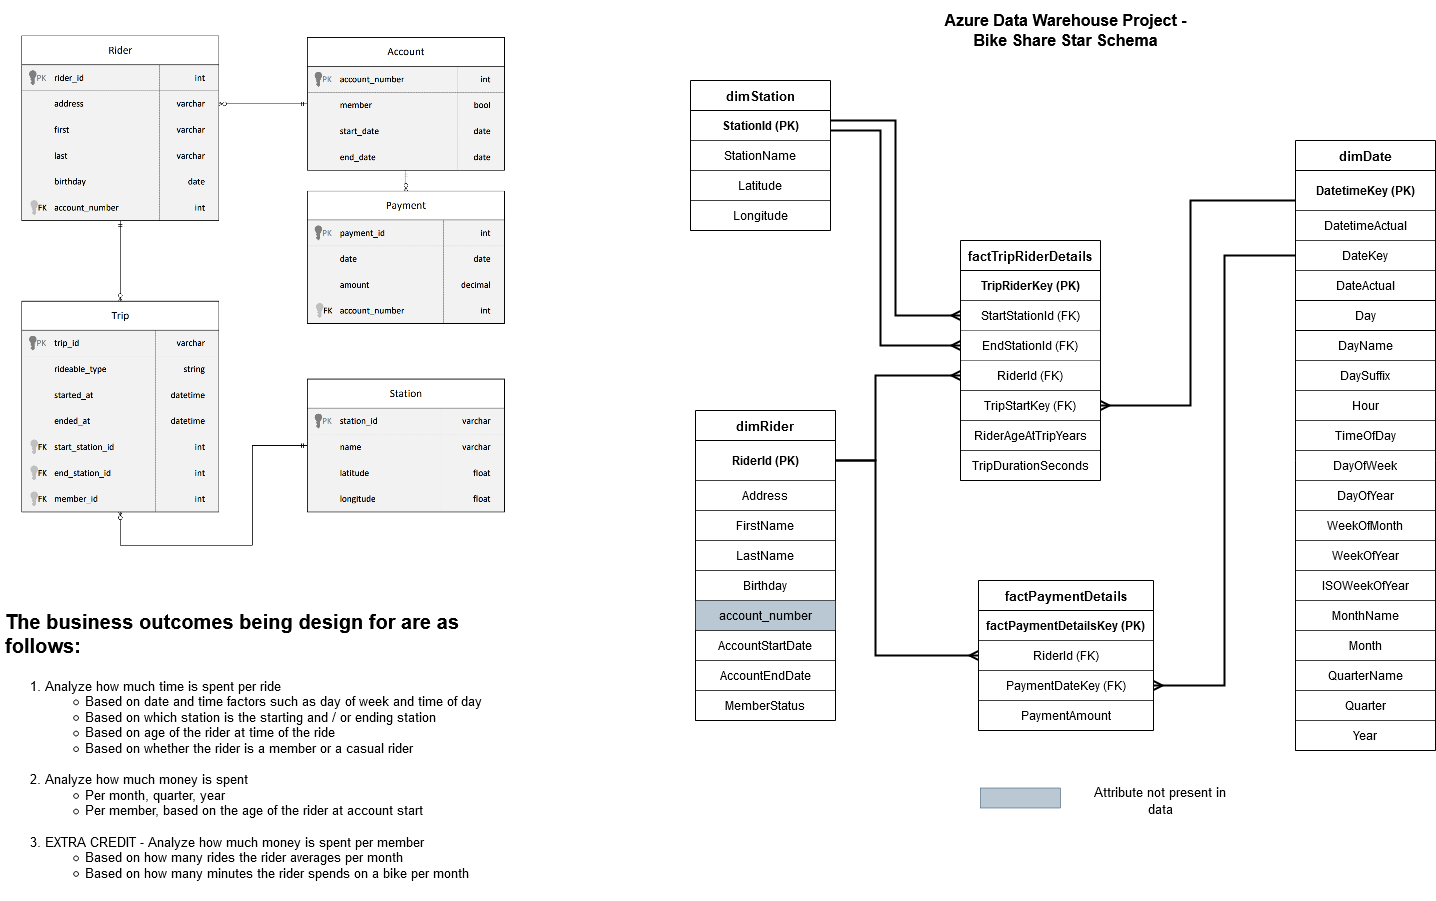

The diagram above was exported from draw.io. Its source (the exported page's mxGraphModel, read from the mxfile embedded in the PNG):
<mxGraphModel dx="2272" dy="739" grid="1" gridSize="10" guides="1" tooltips="1" connect="1" arrows="1" fold="1" page="1" pageScale="1" pageWidth="850" pageHeight="1100" math="0" shadow="0">
  <root>
    <mxCell id="0" />
    <mxCell id="1" parent="0" />
    <mxCell id="u1dZdH3UNt8pAugNaxfq-1" value="factTripRiderDetails" style="swimlane;fontStyle=1;childLayout=stackLayout;horizontal=1;startSize=30;horizontalStack=0;resizeParent=1;resizeParentMax=0;resizeLast=0;collapsible=1;marginBottom=0;fontSize=13;" parent="1" vertex="1">
      <mxGeometry x="320" y="360" width="140" height="240" as="geometry" />
    </mxCell>
    <mxCell id="u1dZdH3UNt8pAugNaxfq-2" value="TripRiderKey (PK)" style="text;strokeColor=default;fillColor=none;align=center;verticalAlign=middle;spacingLeft=4;spacingRight=4;overflow=hidden;points=[[0,0.5],[1,0.5]];portConstraint=eastwest;rotatable=0;fontStyle=1;strokeWidth=0.5;" parent="u1dZdH3UNt8pAugNaxfq-1" vertex="1">
      <mxGeometry y="30" width="140" height="30" as="geometry" />
    </mxCell>
    <mxCell id="u1dZdH3UNt8pAugNaxfq-5" value="StartStationId (FK)" style="text;html=1;strokeColor=default;fillColor=none;align=center;verticalAlign=middle;whiteSpace=wrap;rounded=0;strokeWidth=0.5;" parent="u1dZdH3UNt8pAugNaxfq-1" vertex="1">
      <mxGeometry y="60" width="140" height="30" as="geometry" />
    </mxCell>
    <mxCell id="iagADRvycxeUG2immPcQ-3" value="EndStationId (FK)" style="text;html=1;strokeColor=none;fillColor=none;align=center;verticalAlign=middle;whiteSpace=wrap;rounded=0;" vertex="1" parent="u1dZdH3UNt8pAugNaxfq-1">
      <mxGeometry y="90" width="140" height="30" as="geometry" />
    </mxCell>
    <mxCell id="u1dZdH3UNt8pAugNaxfq-6" value="RiderId (FK)" style="text;html=1;strokeColor=default;fillColor=none;align=center;verticalAlign=middle;whiteSpace=wrap;rounded=0;strokeWidth=0.5;" parent="u1dZdH3UNt8pAugNaxfq-1" vertex="1">
      <mxGeometry y="120" width="140" height="30" as="geometry" />
    </mxCell>
    <mxCell id="u1dZdH3UNt8pAugNaxfq-28" value="TripStartKey (FK)" style="text;html=1;strokeColor=default;fillColor=none;align=center;verticalAlign=middle;whiteSpace=wrap;rounded=0;strokeWidth=0.5;" parent="u1dZdH3UNt8pAugNaxfq-1" vertex="1">
      <mxGeometry y="150" width="140" height="30" as="geometry" />
    </mxCell>
    <mxCell id="u1dZdH3UNt8pAugNaxfq-3" value="RiderAgeAtTripYears" style="text;strokeColor=default;fillColor=none;align=center;verticalAlign=middle;spacingLeft=4;spacingRight=4;overflow=hidden;points=[[0,0.5],[1,0.5]];portConstraint=eastwest;rotatable=0;strokeWidth=0.5;" parent="u1dZdH3UNt8pAugNaxfq-1" vertex="1">
      <mxGeometry y="180" width="140" height="30" as="geometry" />
    </mxCell>
    <mxCell id="u1dZdH3UNt8pAugNaxfq-4" value="TripDurationSeconds" style="text;strokeColor=default;fillColor=none;align=center;verticalAlign=middle;spacingLeft=4;spacingRight=4;overflow=hidden;points=[[0,0.5],[1,0.5]];portConstraint=eastwest;rotatable=0;strokeWidth=0.5;" parent="u1dZdH3UNt8pAugNaxfq-1" vertex="1">
      <mxGeometry y="210" width="140" height="30" as="geometry" />
    </mxCell>
    <mxCell id="u1dZdH3UNt8pAugNaxfq-7" value="dimRider" style="swimlane;fontStyle=1;childLayout=stackLayout;horizontal=1;startSize=30;horizontalStack=0;resizeParent=1;resizeParentMax=0;resizeLast=0;collapsible=1;marginBottom=0;fontSize=13;" parent="1" vertex="1">
      <mxGeometry x="55" y="530" width="140" height="310" as="geometry" />
    </mxCell>
    <mxCell id="u1dZdH3UNt8pAugNaxfq-8" value="RiderId (PK)" style="text;strokeColor=default;fillColor=none;align=center;verticalAlign=middle;spacingLeft=4;spacingRight=4;overflow=hidden;points=[[0,0.5],[1,0.5]];portConstraint=eastwest;rotatable=0;fontStyle=1;strokeWidth=0.5;" parent="u1dZdH3UNt8pAugNaxfq-7" vertex="1">
      <mxGeometry y="30" width="140" height="40" as="geometry" />
    </mxCell>
    <mxCell id="u1dZdH3UNt8pAugNaxfq-9" value="Address" style="text;strokeColor=default;fillColor=none;align=center;verticalAlign=middle;spacingLeft=4;spacingRight=4;overflow=hidden;points=[[0,0.5],[1,0.5]];portConstraint=eastwest;rotatable=0;strokeWidth=0.5;" parent="u1dZdH3UNt8pAugNaxfq-7" vertex="1">
      <mxGeometry y="70" width="140" height="30" as="geometry" />
    </mxCell>
    <mxCell id="u1dZdH3UNt8pAugNaxfq-10" value="FirstName" style="text;strokeColor=default;fillColor=none;align=center;verticalAlign=middle;spacingLeft=4;spacingRight=4;overflow=hidden;points=[[0,0.5],[1,0.5]];portConstraint=eastwest;rotatable=0;strokeWidth=0.5;" parent="u1dZdH3UNt8pAugNaxfq-7" vertex="1">
      <mxGeometry y="100" width="140" height="30" as="geometry" />
    </mxCell>
    <mxCell id="u1dZdH3UNt8pAugNaxfq-11" value="LastName" style="text;html=1;strokeColor=default;fillColor=none;align=center;verticalAlign=middle;whiteSpace=wrap;rounded=0;strokeWidth=0.5;" parent="u1dZdH3UNt8pAugNaxfq-7" vertex="1">
      <mxGeometry y="130" width="140" height="30" as="geometry" />
    </mxCell>
    <mxCell id="u1dZdH3UNt8pAugNaxfq-12" value="Birthday" style="text;html=1;strokeColor=default;fillColor=none;align=center;verticalAlign=middle;whiteSpace=wrap;rounded=0;strokeWidth=0.5;" parent="u1dZdH3UNt8pAugNaxfq-7" vertex="1">
      <mxGeometry y="160" width="140" height="30" as="geometry" />
    </mxCell>
    <mxCell id="u1dZdH3UNt8pAugNaxfq-47" value="account_number" style="text;strokeColor=default;fillColor=#bac8d3;align=center;verticalAlign=middle;spacingLeft=4;spacingRight=4;overflow=hidden;points=[[0,0.5],[1,0.5]];portConstraint=eastwest;rotatable=0;strokeWidth=0.5;" parent="u1dZdH3UNt8pAugNaxfq-7" vertex="1">
      <mxGeometry y="190" width="140" height="30" as="geometry" />
    </mxCell>
    <mxCell id="u1dZdH3UNt8pAugNaxfq-55" value="AccountStartDate" style="text;html=1;strokeColor=default;fillColor=none;align=center;verticalAlign=middle;whiteSpace=wrap;rounded=0;strokeWidth=0.5;" parent="u1dZdH3UNt8pAugNaxfq-7" vertex="1">
      <mxGeometry y="220" width="140" height="30" as="geometry" />
    </mxCell>
    <mxCell id="u1dZdH3UNt8pAugNaxfq-56" value="AccountEndDate" style="text;html=1;strokeColor=default;fillColor=none;align=center;verticalAlign=middle;whiteSpace=wrap;rounded=0;strokeWidth=0.5;" parent="u1dZdH3UNt8pAugNaxfq-7" vertex="1">
      <mxGeometry y="250" width="140" height="30" as="geometry" />
    </mxCell>
    <mxCell id="u1dZdH3UNt8pAugNaxfq-48" value="MemberStatus" style="text;strokeColor=default;fillColor=none;align=center;verticalAlign=middle;spacingLeft=4;spacingRight=4;overflow=hidden;points=[[0,0.5],[1,0.5]];portConstraint=eastwest;rotatable=0;strokeWidth=0.5;" parent="u1dZdH3UNt8pAugNaxfq-7" vertex="1">
      <mxGeometry y="280" width="140" height="30" as="geometry" />
    </mxCell>
    <mxCell id="u1dZdH3UNt8pAugNaxfq-13" style="edgeStyle=orthogonalEdgeStyle;rounded=0;orthogonalLoop=1;jettySize=auto;html=1;entryX=0;entryY=0.5;entryDx=0;entryDy=0;strokeWidth=2;endArrow=ERmany;endFill=0;" parent="1" source="u1dZdH3UNt8pAugNaxfq-8" target="u1dZdH3UNt8pAugNaxfq-6" edge="1">
      <mxGeometry relative="1" as="geometry">
        <Array as="points">
          <mxPoint x="235" y="580" />
          <mxPoint x="235" y="495" />
        </Array>
      </mxGeometry>
    </mxCell>
    <mxCell id="u1dZdH3UNt8pAugNaxfq-14" value="dimStation" style="swimlane;fontStyle=1;childLayout=stackLayout;horizontal=1;startSize=30;horizontalStack=0;resizeParent=1;resizeParentMax=0;resizeLast=0;collapsible=1;marginBottom=0;fontSize=13;" parent="1" vertex="1">
      <mxGeometry x="50" y="200" width="140" height="150" as="geometry" />
    </mxCell>
    <mxCell id="u1dZdH3UNt8pAugNaxfq-15" value="StationId (PK)" style="text;strokeColor=default;fillColor=none;align=center;verticalAlign=middle;spacingLeft=4;spacingRight=4;overflow=hidden;points=[[0,0.5],[1,0.5]];portConstraint=eastwest;rotatable=0;fontStyle=1;strokeWidth=0.5;" parent="u1dZdH3UNt8pAugNaxfq-14" vertex="1">
      <mxGeometry y="30" width="140" height="30" as="geometry" />
    </mxCell>
    <mxCell id="u1dZdH3UNt8pAugNaxfq-17" value="StationName" style="text;strokeColor=default;fillColor=none;align=center;verticalAlign=middle;spacingLeft=4;spacingRight=4;overflow=hidden;points=[[0,0.5],[1,0.5]];portConstraint=eastwest;rotatable=0;strokeWidth=0.5;" parent="u1dZdH3UNt8pAugNaxfq-14" vertex="1">
      <mxGeometry y="60" width="140" height="30" as="geometry" />
    </mxCell>
    <mxCell id="u1dZdH3UNt8pAugNaxfq-19" value="Latitude" style="text;html=1;strokeColor=default;fillColor=none;align=center;verticalAlign=middle;whiteSpace=wrap;rounded=0;strokeWidth=0.5;" parent="u1dZdH3UNt8pAugNaxfq-14" vertex="1">
      <mxGeometry y="90" width="140" height="30" as="geometry" />
    </mxCell>
    <mxCell id="u1dZdH3UNt8pAugNaxfq-20" value="Longitude" style="text;html=1;strokeColor=default;fillColor=none;align=center;verticalAlign=middle;whiteSpace=wrap;rounded=0;strokeWidth=0.5;" parent="u1dZdH3UNt8pAugNaxfq-14" vertex="1">
      <mxGeometry y="120" width="140" height="30" as="geometry" />
    </mxCell>
    <mxCell id="u1dZdH3UNt8pAugNaxfq-23" style="edgeStyle=orthogonalEdgeStyle;rounded=0;orthogonalLoop=1;jettySize=auto;html=1;entryX=0;entryY=0.5;entryDx=0;entryDy=0;endArrow=ERmany;endFill=0;strokeWidth=2;" parent="1" source="u1dZdH3UNt8pAugNaxfq-15" target="u1dZdH3UNt8pAugNaxfq-5" edge="1">
      <mxGeometry relative="1" as="geometry">
        <Array as="points">
          <mxPoint x="255" y="240" />
          <mxPoint x="255" y="435" />
        </Array>
      </mxGeometry>
    </mxCell>
    <mxCell id="u1dZdH3UNt8pAugNaxfq-24" value="dimDate" style="swimlane;fontStyle=1;childLayout=stackLayout;horizontal=1;startSize=30;horizontalStack=0;resizeParent=1;resizeParentMax=0;resizeLast=0;collapsible=1;marginBottom=0;fontSize=13;" parent="1" vertex="1">
      <mxGeometry x="655" y="260" width="140" height="610" as="geometry" />
    </mxCell>
    <mxCell id="u1dZdH3UNt8pAugNaxfq-25" value="DatetimeKey (PK)" style="text;strokeColor=default;fillColor=none;align=center;verticalAlign=middle;spacingLeft=4;spacingRight=4;overflow=hidden;points=[[0,0.5],[1,0.5]];portConstraint=eastwest;rotatable=0;fontStyle=1;strokeWidth=0.5;" parent="u1dZdH3UNt8pAugNaxfq-24" vertex="1">
      <mxGeometry y="30" width="140" height="40" as="geometry" />
    </mxCell>
    <mxCell id="u1dZdH3UNt8pAugNaxfq-26" value="DatetimeActual" style="text;strokeColor=default;fillColor=none;align=center;verticalAlign=middle;spacingLeft=4;spacingRight=4;overflow=hidden;points=[[0,0.5],[1,0.5]];portConstraint=eastwest;rotatable=0;strokeWidth=0.5;" parent="u1dZdH3UNt8pAugNaxfq-24" vertex="1">
      <mxGeometry y="70" width="140" height="30" as="geometry" />
    </mxCell>
    <mxCell id="u1dZdH3UNt8pAugNaxfq-27" value="DateKey" style="text;strokeColor=default;fillColor=none;align=center;verticalAlign=middle;spacingLeft=4;spacingRight=4;overflow=hidden;points=[[0,0.5],[1,0.5]];portConstraint=eastwest;rotatable=0;strokeWidth=0.5;" parent="u1dZdH3UNt8pAugNaxfq-24" vertex="1">
      <mxGeometry y="100" width="140" height="30" as="geometry" />
    </mxCell>
    <mxCell id="u1dZdH3UNt8pAugNaxfq-32" value="DateActual" style="text;html=1;strokeColor=default;fillColor=none;align=center;verticalAlign=middle;whiteSpace=wrap;rounded=0;strokeWidth=0.5;" parent="u1dZdH3UNt8pAugNaxfq-24" vertex="1">
      <mxGeometry y="130" width="140" height="30" as="geometry" />
    </mxCell>
    <mxCell id="fWM6lrkryvwXzSCDSW43-1" value="Day" style="text;html=1;strokeColor=default;fillColor=none;align=center;verticalAlign=middle;whiteSpace=wrap;rounded=0;" parent="u1dZdH3UNt8pAugNaxfq-24" vertex="1">
      <mxGeometry y="160" width="140" height="30" as="geometry" />
    </mxCell>
    <mxCell id="u1dZdH3UNt8pAugNaxfq-33" value="DayName" style="text;html=1;strokeColor=default;fillColor=none;align=center;verticalAlign=middle;whiteSpace=wrap;rounded=0;strokeWidth=0.5;" parent="u1dZdH3UNt8pAugNaxfq-24" vertex="1">
      <mxGeometry y="190" width="140" height="30" as="geometry" />
    </mxCell>
    <mxCell id="u1dZdH3UNt8pAugNaxfq-36" value="DaySuffix" style="text;html=1;strokeColor=default;fillColor=none;align=center;verticalAlign=middle;whiteSpace=wrap;rounded=0;strokeWidth=0.5;" parent="u1dZdH3UNt8pAugNaxfq-24" vertex="1">
      <mxGeometry y="220" width="140" height="30" as="geometry" />
    </mxCell>
    <mxCell id="KMwkksNIXB1iqTU3vwKm-8" value="Hour" style="text;html=1;strokeColor=default;fillColor=none;align=center;verticalAlign=middle;whiteSpace=wrap;rounded=0;strokeWidth=0.5;" parent="u1dZdH3UNt8pAugNaxfq-24" vertex="1">
      <mxGeometry y="250" width="140" height="30" as="geometry" />
    </mxCell>
    <mxCell id="KMwkksNIXB1iqTU3vwKm-9" value="TimeOfDay" style="text;html=1;strokeColor=default;fillColor=none;align=center;verticalAlign=middle;whiteSpace=wrap;rounded=0;strokeWidth=0.5;" parent="u1dZdH3UNt8pAugNaxfq-24" vertex="1">
      <mxGeometry y="280" width="140" height="30" as="geometry" />
    </mxCell>
    <mxCell id="KMwkksNIXB1iqTU3vwKm-10" value="DayOfWeek" style="text;html=1;strokeColor=default;fillColor=none;align=center;verticalAlign=middle;whiteSpace=wrap;rounded=0;strokeWidth=0.5;" parent="u1dZdH3UNt8pAugNaxfq-24" vertex="1">
      <mxGeometry y="310" width="140" height="30" as="geometry" />
    </mxCell>
    <mxCell id="KMwkksNIXB1iqTU3vwKm-11" value="DayOfYear" style="text;html=1;strokeColor=default;fillColor=none;align=center;verticalAlign=middle;whiteSpace=wrap;rounded=0;strokeWidth=0.5;" parent="u1dZdH3UNt8pAugNaxfq-24" vertex="1">
      <mxGeometry y="340" width="140" height="30" as="geometry" />
    </mxCell>
    <mxCell id="KMwkksNIXB1iqTU3vwKm-12" value="WeekOfMonth" style="text;html=1;strokeColor=default;fillColor=none;align=center;verticalAlign=middle;whiteSpace=wrap;rounded=0;strokeWidth=0.5;" parent="u1dZdH3UNt8pAugNaxfq-24" vertex="1">
      <mxGeometry y="370" width="140" height="30" as="geometry" />
    </mxCell>
    <mxCell id="KMwkksNIXB1iqTU3vwKm-13" value="WeekOfYear" style="text;html=1;strokeColor=default;fillColor=none;align=center;verticalAlign=middle;whiteSpace=wrap;rounded=0;strokeWidth=0.5;" parent="u1dZdH3UNt8pAugNaxfq-24" vertex="1">
      <mxGeometry y="400" width="140" height="30" as="geometry" />
    </mxCell>
    <mxCell id="KMwkksNIXB1iqTU3vwKm-14" value="ISOWeekOfYear" style="text;html=1;strokeColor=default;fillColor=none;align=center;verticalAlign=middle;whiteSpace=wrap;rounded=0;strokeWidth=0.5;" parent="u1dZdH3UNt8pAugNaxfq-24" vertex="1">
      <mxGeometry y="430" width="140" height="30" as="geometry" />
    </mxCell>
    <mxCell id="KMwkksNIXB1iqTU3vwKm-15" value="MonthName" style="text;html=1;strokeColor=default;fillColor=none;align=center;verticalAlign=middle;whiteSpace=wrap;rounded=0;strokeWidth=0.5;" parent="u1dZdH3UNt8pAugNaxfq-24" vertex="1">
      <mxGeometry y="460" width="140" height="30" as="geometry" />
    </mxCell>
    <mxCell id="KMwkksNIXB1iqTU3vwKm-16" value="Month" style="text;html=1;strokeColor=default;fillColor=none;align=center;verticalAlign=middle;whiteSpace=wrap;rounded=0;strokeWidth=0.5;" parent="u1dZdH3UNt8pAugNaxfq-24" vertex="1">
      <mxGeometry y="490" width="140" height="30" as="geometry" />
    </mxCell>
    <mxCell id="KMwkksNIXB1iqTU3vwKm-17" value="QuarterName" style="text;html=1;strokeColor=default;fillColor=none;align=center;verticalAlign=middle;whiteSpace=wrap;rounded=0;strokeWidth=0.5;" parent="u1dZdH3UNt8pAugNaxfq-24" vertex="1">
      <mxGeometry y="520" width="140" height="30" as="geometry" />
    </mxCell>
    <mxCell id="fWM6lrkryvwXzSCDSW43-3" value="Quarter" style="text;html=1;strokeColor=default;fillColor=none;align=center;verticalAlign=middle;whiteSpace=wrap;rounded=0;strokeWidth=0.5;" parent="u1dZdH3UNt8pAugNaxfq-24" vertex="1">
      <mxGeometry y="550" width="140" height="30" as="geometry" />
    </mxCell>
    <mxCell id="fWM6lrkryvwXzSCDSW43-4" value="Year" style="text;html=1;strokeColor=default;fillColor=none;align=center;verticalAlign=middle;whiteSpace=wrap;rounded=0;strokeWidth=0.5;" parent="u1dZdH3UNt8pAugNaxfq-24" vertex="1">
      <mxGeometry y="580" width="140" height="30" as="geometry" />
    </mxCell>
    <mxCell id="u1dZdH3UNt8pAugNaxfq-30" style="edgeStyle=orthogonalEdgeStyle;rounded=0;orthogonalLoop=1;jettySize=auto;html=1;exitX=1;exitY=0.5;exitDx=0;exitDy=0;endArrow=none;endFill=0;startArrow=ERmany;startFill=0;strokeWidth=2;" parent="1" source="u1dZdH3UNt8pAugNaxfq-28" edge="1">
      <mxGeometry relative="1" as="geometry">
        <Array as="points">
          <mxPoint x="550" y="525" />
          <mxPoint x="550" y="320" />
        </Array>
        <mxPoint x="655" y="320" as="targetPoint" />
      </mxGeometry>
    </mxCell>
    <mxCell id="u1dZdH3UNt8pAugNaxfq-38" value="factPaymentDetails" style="swimlane;fontStyle=1;childLayout=stackLayout;horizontal=1;startSize=30;horizontalStack=0;resizeParent=1;resizeParentMax=0;resizeLast=0;collapsible=1;marginBottom=0;fontSize=13;" parent="1" vertex="1">
      <mxGeometry x="338" y="700" width="175" height="150" as="geometry" />
    </mxCell>
    <mxCell id="u1dZdH3UNt8pAugNaxfq-40" value="factPaymentDetailsKey (PK)" style="text;strokeColor=default;fillColor=none;align=center;verticalAlign=middle;spacingLeft=4;spacingRight=4;overflow=hidden;points=[[0,0.5],[1,0.5]];portConstraint=eastwest;rotatable=0;fontStyle=1;strokeWidth=0.5;" parent="u1dZdH3UNt8pAugNaxfq-38" vertex="1">
      <mxGeometry y="30" width="175" height="30" as="geometry" />
    </mxCell>
    <mxCell id="u1dZdH3UNt8pAugNaxfq-41" value="RiderId (FK)" style="text;strokeColor=default;fillColor=none;align=center;verticalAlign=middle;spacingLeft=4;spacingRight=4;overflow=hidden;points=[[0,0.5],[1,0.5]];portConstraint=eastwest;rotatable=0;strokeWidth=0.5;" parent="u1dZdH3UNt8pAugNaxfq-38" vertex="1">
      <mxGeometry y="60" width="175" height="30" as="geometry" />
    </mxCell>
    <mxCell id="u1dZdH3UNt8pAugNaxfq-42" value="PaymentDateKey (FK)" style="text;html=1;strokeColor=default;fillColor=none;align=center;verticalAlign=middle;whiteSpace=wrap;rounded=0;strokeWidth=0.5;" parent="u1dZdH3UNt8pAugNaxfq-38" vertex="1">
      <mxGeometry y="90" width="175" height="30" as="geometry" />
    </mxCell>
    <mxCell id="u1dZdH3UNt8pAugNaxfq-54" value="PaymentAmount" style="text;html=1;strokeColor=default;fillColor=none;align=center;verticalAlign=middle;whiteSpace=wrap;rounded=0;strokeWidth=0.5;" parent="u1dZdH3UNt8pAugNaxfq-38" vertex="1">
      <mxGeometry y="120" width="175" height="30" as="geometry" />
    </mxCell>
    <mxCell id="u1dZdH3UNt8pAugNaxfq-49" value="" style="shape=image;imageAspect=0;aspect=fixed;verticalLabelPosition=bottom;verticalAlign=top;image=https://video.udacity-data.com/topher/2022/February/6205b1d2_divvy-erd/divvy-erd.png;" parent="1" vertex="1">
      <mxGeometry x="-622" y="150" width="504" height="520" as="geometry" />
    </mxCell>
    <mxCell id="u1dZdH3UNt8pAugNaxfq-58" value="&lt;h1&gt;&lt;font size=&quot;1&quot;&gt;&lt;span&gt;&lt;h3 style=&quot;font-size: 20.08px;&quot; id=&quot;the-business-outcomes-you-are-designing-for-are-as-follows-&quot;&gt;The business outcomes being design for are as follows:&lt;br&gt;&lt;/h3&gt;&lt;/span&gt;&lt;/font&gt;&lt;/h1&gt;&lt;ol style=&quot;font-size: 13px;&quot;&gt;&lt;li&gt;Analyze how much time is spent per ride&lt;ul&gt;&lt;li&gt;Based on date and time factors such as day of week and time of day&lt;/li&gt;&lt;li&gt;Based on which station is the starting and / or ending station&lt;/li&gt;&lt;li&gt;Based on age of the rider at time of the ride&lt;/li&gt;&lt;li&gt;Based on whether the rider is a member or a casual rider&lt;/li&gt;&lt;/ul&gt;&lt;br&gt;&lt;/li&gt;&lt;li&gt;Analyze how much money is spent &lt;ul&gt;&lt;li&gt;Per month, quarter, year&lt;/li&gt;&lt;li&gt;Per member, based on the age of the rider at account start&lt;/li&gt;&lt;/ul&gt;&lt;br&gt;&lt;/li&gt;&lt;li&gt;EXTRA CREDIT - Analyze how much money is spent per member&lt;ul&gt;&lt;li&gt;Based on how many rides the rider averages per month&lt;/li&gt;&lt;li&gt;Based on how many minutes the rider spends on a bike per month&lt;/li&gt;&lt;/ul&gt;&lt;br&gt;&lt;/li&gt;&lt;/ol&gt;&lt;p&gt;&lt;/p&gt;" style="text;html=1;strokeColor=none;fillColor=none;spacing=5;spacingTop=-20;whiteSpace=wrap;overflow=hidden;rounded=0;" parent="1" vertex="1">
      <mxGeometry x="-640" y="720" width="540" height="300" as="geometry" />
    </mxCell>
    <mxCell id="U5rPoCSn5J6k7Ntp15jt-1" style="edgeStyle=orthogonalEdgeStyle;rounded=0;orthogonalLoop=1;jettySize=auto;html=1;exitX=1;exitY=0.5;exitDx=0;exitDy=0;entryX=0;entryY=0.5;entryDx=0;entryDy=0;endArrow=ERmany;endFill=0;strokeWidth=2;" parent="1" source="u1dZdH3UNt8pAugNaxfq-8" target="u1dZdH3UNt8pAugNaxfq-41" edge="1">
      <mxGeometry relative="1" as="geometry">
        <mxPoint x="515" y="650" as="targetPoint" />
        <Array as="points">
          <mxPoint x="235" y="580" />
          <mxPoint x="235" y="775" />
        </Array>
      </mxGeometry>
    </mxCell>
    <mxCell id="KMwkksNIXB1iqTU3vwKm-29" value="&lt;font style=&quot;font-size: 16px;&quot;&gt;&lt;b&gt;&lt;font style=&quot;font-size: 16px;&quot;&gt;Azure Data Warehouse Project - Bike Share Star Schema&lt;/font&gt;&lt;/b&gt;&lt;/font&gt;" style="text;html=1;strokeColor=none;fillColor=none;align=center;verticalAlign=middle;whiteSpace=wrap;rounded=0;fontSize=13;" parent="1" vertex="1">
      <mxGeometry x="293" y="120" width="265" height="60" as="geometry" />
    </mxCell>
    <mxCell id="KMwkksNIXB1iqTU3vwKm-30" value="" style="rounded=0;whiteSpace=wrap;html=1;fontSize=14;strokeColor=#23445d;strokeWidth=0.5;fillColor=#bac8d3;" parent="1" vertex="1">
      <mxGeometry x="340" y="907.5" width="80" height="20" as="geometry" />
    </mxCell>
    <mxCell id="KMwkksNIXB1iqTU3vwKm-31" value="&lt;font style=&quot;font-size: 13px;&quot;&gt;Attribute not present in data&lt;/font&gt;" style="text;html=1;strokeColor=none;fillColor=none;align=center;verticalAlign=middle;whiteSpace=wrap;rounded=0;fontSize=14;" parent="1" vertex="1">
      <mxGeometry x="440" y="890" width="160" height="60" as="geometry" />
    </mxCell>
    <mxCell id="iagADRvycxeUG2immPcQ-2" style="edgeStyle=orthogonalEdgeStyle;rounded=0;orthogonalLoop=1;jettySize=auto;html=1;exitX=1;exitY=0.5;exitDx=0;exitDy=0;entryX=0;entryY=0.5;entryDx=0;entryDy=0;startArrow=ERmany;startFill=0;endArrow=none;endFill=0;strokeWidth=2;" edge="1" parent="1" source="u1dZdH3UNt8pAugNaxfq-42" target="u1dZdH3UNt8pAugNaxfq-27">
      <mxGeometry relative="1" as="geometry" />
    </mxCell>
    <mxCell id="iagADRvycxeUG2immPcQ-6" style="edgeStyle=orthogonalEdgeStyle;rounded=0;orthogonalLoop=1;jettySize=auto;html=1;exitX=0;exitY=0.5;exitDx=0;exitDy=0;startArrow=ERmany;startFill=0;endArrow=none;endFill=0;strokeWidth=2;" edge="1" parent="1" source="iagADRvycxeUG2immPcQ-3" target="u1dZdH3UNt8pAugNaxfq-15">
      <mxGeometry relative="1" as="geometry">
        <Array as="points">
          <mxPoint x="240" y="465" />
          <mxPoint x="240" y="250" />
        </Array>
      </mxGeometry>
    </mxCell>
  </root>
</mxGraphModel>